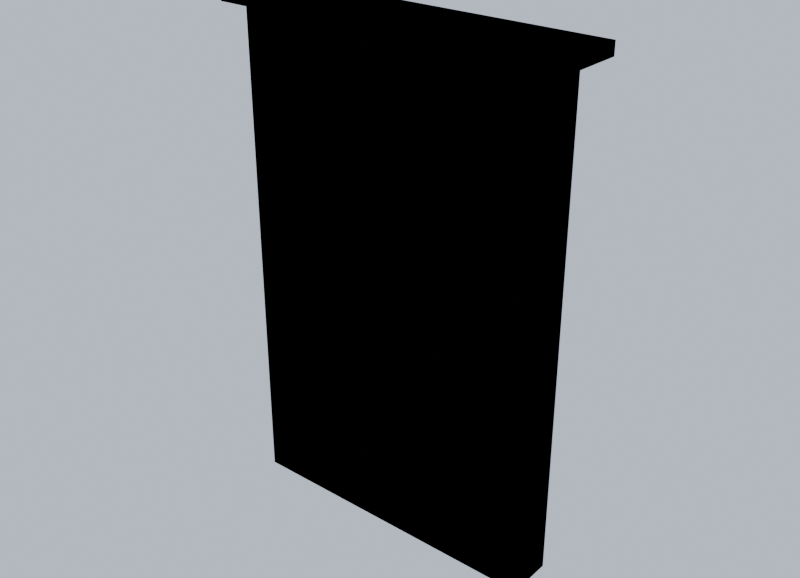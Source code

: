 # Source: bridge_pier.blend  (saved by Blender 5.2.45; exported with 4.5.12 LTS)
import bpy
from mathutils import Matrix  # noqa: F401  (used for matrix-valued properties, if any)

bpy.ops.wm.read_factory_settings(use_empty=True)
scene = bpy.context.scene
scene.name = 'Scene'

# ---- collections
col_collection = bpy.data.collections.new('Collection'); scene.collection.children.link(col_collection)

# ---- materials (node trees are filled in below, after node groups)
mat_concrete = bpy.data.materials.new('Concrete')
mat_concrete.diffuse_color = (0.42, 0.41, 0.39, 1.0)

# ---- material node trees
mat_concrete.use_nodes = True; mat_concrete.node_tree.nodes.clear()
_N = mat_concrete.node_tree.nodes; _L = mat_concrete.node_tree.links
n0 = _N.new('ShaderNodeBsdfPrincipled'); n0.name = 'Principled BSDF'; n0.location = (-200, 100)
n0.inputs[0].default_value = (0.42, 0.41, 0.39, 1.0)
n0.inputs[2].default_value = 0.9
n0.inputs[10].default_value = 0.005
n1 = _N.new('ShaderNodeOutputMaterial'); n1.name = 'Material Output'; n1.location = (200, 100)
_L.new(n0.outputs[0], n1.inputs[0])
n1.is_active_output = True

# ---- world
world_previewworld = bpy.data.worlds.new('PreviewWorld'); scene.world = world_previewworld
world_previewworld.use_nodes = True; world_previewworld.node_tree.nodes.clear()
_N = world_previewworld.node_tree.nodes; _L = world_previewworld.node_tree.links
n0 = _N.new('ShaderNodeBackground'); n0.name = 'Background'; n0.location = (-200, 100)
n0.inputs[0].default_value = (0.62, 0.7, 0.82, 1.0)
n1 = _N.new('ShaderNodeOutputWorld'); n1.name = 'World Output'; n1.location = (200, 100)
_L.new(n0.outputs[0], n1.inputs[0])
n1.is_active_output = True

# ---- lights
light_previewsun = bpy.data.lights.new('PreviewSun', 'SUN')
light_previewsun.angle = 0.05236
light_previewsun.energy = 3.0

# ---- meshes
me_bridge_pier_lod0 = bpy.data.meshes.new('bridge_pier_LOD0')
me_bridge_pier_lod0.from_pydata([(-3.75, -0.55, -13.65), (3.75, -0.55, -13.65), (3.75, 0.55, -13.65), (-3.75, 0.55, -13.65), (-3.75, -0.55, -1.65), (-3.75, 0.55, -1.65), (3.75, 0.55, -1.65), (3.75, -0.55, -1.65), (-3.75, -0.55, -13.65), (-3.75, -0.55, -1.65), (3.75, -0.55, -1.65), (3.75, -0.55, -13.65), (-3.75, 0.55, -13.65), (3.75, 0.55, -13.65), (3.75, 0.55, -1.65), (-3.75, 0.55, -1.65), (-3.75, -0.55, -13.65), (-3.75, 0.55, -13.65), (-3.75, 0.55, -1.65), (-3.75, -0.55, -1.65), (3.75, -0.55, -13.65), (3.75, -0.55, -1.65), (3.75, 0.55, -1.65), (3.75, 0.55, -13.65), (-4.3, -0.75, -1.9), (4.3, -0.75, -1.9), (4.3, 0.75, -1.9), (-4.3, 0.75, -1.9), (-4.3, -0.75, -1.6), (-4.3, 0.75, -1.6), (4.3, 0.75, -1.6), (4.3, -0.75, -1.6), (-4.3, -0.75, -1.9), (-4.3, -0.75, -1.6), (4.3, -0.75, -1.6), (4.3, -0.75, -1.9), (-4.3, 0.75, -1.9), (4.3, 0.75, -1.9), (4.3, 0.75, -1.6), (-4.3, 0.75, -1.6), (-4.3, -0.75, -1.9), (-4.3, 0.75, -1.9), (-4.3, 0.75, -1.6), (-4.3, -0.75, -1.6), (4.3, -0.75, -1.9), (4.3, -0.75, -1.6), (4.3, 0.75, -1.6), (4.3, 0.75, -1.9)], [], [(0, 1, 2, 3), (4, 5, 6, 7), (8, 9, 10, 11), (12, 13, 14, 15), (16, 17, 18, 19), (20, 21, 22, 23), (24, 25, 26, 27), (28, 29, 30, 31), (32, 33, 34, 35), (36, 37, 38, 39), (40, 41, 42, 43), (44, 45, 46, 47)])
_uv = me_bridge_pier_lod0.uv_layers.new(name='UVMap')
_uv.uv.foreach_set('vector', [-3.75, -0.55, 3.75, -0.55, 3.75, 0.55, -3.75, 0.55, -3.75, -0.55, -3.75, 0.55, 3.75, 0.55, 3.75, -0.55, -3.75, -13.65, -3.75, -1.65, 3.75, -1.65, 3.75, -13.65, -3.75, -13.65, 3.75, -13.65, 3.75, -1.65, -3.75, -1.65, -0.55, -13.65, 0.55, -13.65, 0.55, -1.65, -0.55, -1.65, -0.55, -13.65, -0.55, -1.65, 0.55, -1.65, 0.55, -13.65, -4.3, -0.75, 4.3, -0.75, 4.3, 0.75, -4.3, 0.75, -4.3, -0.75, -4.3, 0.75, 4.3, 0.75, 4.3, -0.75, -4.3, -1.9, -4.3, -1.6, 4.3, -1.6, 4.3, -1.9, -4.3, -1.9, 4.3, -1.9, 4.3, -1.6, -4.3, -1.6, -0.75, -1.9, 0.75, -1.9, 0.75, -1.6, -0.75, -1.6, -0.75, -1.9, -0.75, -1.6, 0.75, -1.6, 0.75, -1.9])
_ca = me_bridge_pier_lod0.color_attributes.new('Col', 'BYTE_COLOR', 'CORNER')
_ca.data.foreach_set('color', [0.2159, 0.2159, 0.2159, 1.0, 0.2159, 0.2159, 0.2159, 1.0, 0.2159, 0.2159, 0.2159, 1.0, 0.2159, 0.2159, 0.2159, 1.0, 1.0, 1.0, 1.0, 1.0, 1.0, 1.0, 1.0, 1.0, 1.0, 1.0, 1.0, 1.0, 1.0, 1.0, 1.0, 1.0, 0.2159, 0.2159, 0.2159, 1.0, 1.0, 1.0, 1.0, 1.0, 1.0, 1.0, 1.0, 1.0, 0.2159, 0.2159, 0.2159, 1.0, 0.2159, 0.2159, 0.2159, 1.0, 0.2159, 0.2159, 0.2159, 1.0, 1.0, 1.0, 1.0, 1.0, 1.0, 1.0, 1.0, 1.0, 0.2159, 0.2159, 0.2159, 1.0, 0.2159, 0.2159, 0.2159, 1.0, 1.0, 1.0, 1.0, 1.0, 1.0, 1.0, 1.0, 1.0, 0.2159, 0.2159, 0.2159, 1.0, 1.0, 1.0, 1.0, 1.0, 1.0, 1.0, 1.0, 1.0, 0.2159, 0.2159, 0.2159, 1.0, 0.6038, 0.6038, 0.6038, 1.0, 0.6038, 0.6038, 0.6038, 1.0, 0.6038, 0.6038, 0.6038, 1.0, 0.6038, 0.6038, 0.6038, 1.0, 1.0, 1.0, 1.0, 1.0, 1.0, 1.0, 1.0, 1.0, 1.0, 1.0, 1.0, 1.0, 1.0, 1.0, 1.0, 1.0, 0.6038, 0.6038, 0.6038, 1.0, 1.0, 1.0, 1.0, 1.0, 1.0, 1.0, 1.0, 1.0, 0.6038, 0.6038, 0.6038, 1.0, 0.6038, 0.6038, 0.6038, 1.0, 0.6038, 0.6038, 0.6038, 1.0, 1.0, 1.0, 1.0, 1.0, 1.0, 1.0, 1.0, 1.0, 0.6038, 0.6038, 0.6038, 1.0, 0.6038, 0.6038, 0.6038, 1.0, 1.0, 1.0, 1.0, 1.0, 1.0, 1.0, 1.0, 1.0, 0.6038, 0.6038, 0.6038, 1.0, 1.0, 1.0, 1.0, 1.0, 1.0, 1.0, 1.0, 1.0, 0.6038, 0.6038, 0.6038, 1.0])
me_bridge_pier_lod0.materials.append(mat_concrete)
me_bridge_pier_lod0.update()
me_bridge_pier_lod1 = bpy.data.meshes.new('bridge_pier_LOD1')
me_bridge_pier_lod1.from_pydata([(-3.75, -0.55, -13.65), (3.75, -0.55, -13.65), (3.75, 0.55, -13.65), (-3.75, 0.55, -13.65), (-3.75, -0.55, -1.65), (-3.75, 0.55, -1.65), (3.75, 0.55, -1.65), (3.75, -0.55, -1.65), (-3.75, -0.55, -13.65), (-3.75, -0.55, -1.65), (3.75, -0.55, -1.65), (3.75, -0.55, -13.65), (-3.75, 0.55, -13.65), (3.75, 0.55, -13.65), (3.75, 0.55, -1.65), (-3.75, 0.55, -1.65), (-3.75, -0.55, -13.65), (-3.75, 0.55, -13.65), (-3.75, 0.55, -1.65), (-3.75, -0.55, -1.65), (3.75, -0.55, -13.65), (3.75, -0.55, -1.65), (3.75, 0.55, -1.65), (3.75, 0.55, -13.65), (-4.3, -0.75, -1.9), (4.3, -0.75, -1.9), (4.3, 0.75, -1.9), (-4.3, 0.75, -1.9), (-4.3, -0.75, -1.6), (-4.3, 0.75, -1.6), (4.3, 0.75, -1.6), (4.3, -0.75, -1.6), (-4.3, -0.75, -1.9), (-4.3, -0.75, -1.6), (4.3, -0.75, -1.6), (4.3, -0.75, -1.9), (-4.3, 0.75, -1.9), (4.3, 0.75, -1.9), (4.3, 0.75, -1.6), (-4.3, 0.75, -1.6), (-4.3, -0.75, -1.9), (-4.3, 0.75, -1.9), (-4.3, 0.75, -1.6), (-4.3, -0.75, -1.6), (4.3, -0.75, -1.9), (4.3, -0.75, -1.6), (4.3, 0.75, -1.6), (4.3, 0.75, -1.9)], [], [(0, 1, 2, 3), (4, 5, 6, 7), (8, 9, 10, 11), (12, 13, 14, 15), (16, 17, 18, 19), (20, 21, 22, 23), (24, 25, 26, 27), (28, 29, 30, 31), (32, 33, 34, 35), (36, 37, 38, 39), (40, 41, 42, 43), (44, 45, 46, 47)])
_uv = me_bridge_pier_lod1.uv_layers.new(name='UVMap')
_uv.uv.foreach_set('vector', [-3.75, -0.55, 3.75, -0.55, 3.75, 0.55, -3.75, 0.55, -3.75, -0.55, -3.75, 0.55, 3.75, 0.55, 3.75, -0.55, -3.75, -13.65, -3.75, -1.65, 3.75, -1.65, 3.75, -13.65, -3.75, -13.65, 3.75, -13.65, 3.75, -1.65, -3.75, -1.65, -0.55, -13.65, 0.55, -13.65, 0.55, -1.65, -0.55, -1.65, -0.55, -13.65, -0.55, -1.65, 0.55, -1.65, 0.55, -13.65, -4.3, -0.75, 4.3, -0.75, 4.3, 0.75, -4.3, 0.75, -4.3, -0.75, -4.3, 0.75, 4.3, 0.75, 4.3, -0.75, -4.3, -1.9, -4.3, -1.6, 4.3, -1.6, 4.3, -1.9, -4.3, -1.9, 4.3, -1.9, 4.3, -1.6, -4.3, -1.6, -0.75, -1.9, 0.75, -1.9, 0.75, -1.6, -0.75, -1.6, -0.75, -1.9, -0.75, -1.6, 0.75, -1.6, 0.75, -1.9])
_ca = me_bridge_pier_lod1.color_attributes.new('Col', 'BYTE_COLOR', 'CORNER')
_ca.data.foreach_set('color', [0.2159, 0.2159, 0.2159, 1.0, 0.2159, 0.2159, 0.2159, 1.0, 0.2159, 0.2159, 0.2159, 1.0, 0.2159, 0.2159, 0.2159, 1.0, 1.0, 1.0, 1.0, 1.0, 1.0, 1.0, 1.0, 1.0, 1.0, 1.0, 1.0, 1.0, 1.0, 1.0, 1.0, 1.0, 0.2159, 0.2159, 0.2159, 1.0, 1.0, 1.0, 1.0, 1.0, 1.0, 1.0, 1.0, 1.0, 0.2159, 0.2159, 0.2159, 1.0, 0.2159, 0.2159, 0.2159, 1.0, 0.2159, 0.2159, 0.2159, 1.0, 1.0, 1.0, 1.0, 1.0, 1.0, 1.0, 1.0, 1.0, 0.2159, 0.2159, 0.2159, 1.0, 0.2159, 0.2159, 0.2159, 1.0, 1.0, 1.0, 1.0, 1.0, 1.0, 1.0, 1.0, 1.0, 0.2159, 0.2159, 0.2159, 1.0, 1.0, 1.0, 1.0, 1.0, 1.0, 1.0, 1.0, 1.0, 0.2159, 0.2159, 0.2159, 1.0, 0.6038, 0.6038, 0.6038, 1.0, 0.6038, 0.6038, 0.6038, 1.0, 0.6038, 0.6038, 0.6038, 1.0, 0.6038, 0.6038, 0.6038, 1.0, 1.0, 1.0, 1.0, 1.0, 1.0, 1.0, 1.0, 1.0, 1.0, 1.0, 1.0, 1.0, 1.0, 1.0, 1.0, 1.0, 0.6038, 0.6038, 0.6038, 1.0, 1.0, 1.0, 1.0, 1.0, 1.0, 1.0, 1.0, 1.0, 0.6038, 0.6038, 0.6038, 1.0, 0.6038, 0.6038, 0.6038, 1.0, 0.6038, 0.6038, 0.6038, 1.0, 1.0, 1.0, 1.0, 1.0, 1.0, 1.0, 1.0, 1.0, 0.6038, 0.6038, 0.6038, 1.0, 0.6038, 0.6038, 0.6038, 1.0, 1.0, 1.0, 1.0, 1.0, 1.0, 1.0, 1.0, 1.0, 0.6038, 0.6038, 0.6038, 1.0, 1.0, 1.0, 1.0, 1.0, 1.0, 1.0, 1.0, 1.0, 0.6038, 0.6038, 0.6038, 1.0])
me_bridge_pier_lod1.materials.append(mat_concrete)
me_bridge_pier_lod1.update()

# ---- objects
ob_bridge_pier_lod0 = bpy.data.objects.new('bridge_pier_LOD0', me_bridge_pier_lod0)
ob_bridge_pier_lod1 = bpy.data.objects.new('bridge_pier_LOD1', me_bridge_pier_lod1)
ob_previewsun = bpy.data.objects.new('PreviewSun', light_previewsun)

# ---- transforms, parenting, visibility, modifiers, constraints
ob_bridge_pier_lod0.location = (0.0, 0.0, 0.0)
ob_bridge_pier_lod1.location = (0.0, 0.0, 0.0)
ob_previewsun.location = (0.0, 0.0, 0.0)
ob_previewsun.rotation_euler = (0.8727, 0.0, 0.6109)

# ---- collection membership
scene.collection.objects.link(ob_bridge_pier_lod0)
scene.collection.objects.link(ob_bridge_pier_lod1)
scene.collection.objects.link(ob_previewsun)

# ---- scene / render settings (as saved in the file)
scene.frame_start = 1; scene.frame_end = 250; scene.frame_set(1)
scene.render.engine = 'BLENDER_EEVEE_NEXT'
scene.render.resolution_x = 900
scene.render.resolution_y = 650
scene.render.bake_bias = 0.0
scene.render.bake_samples = 0
scene.render.compositor_device = 'GPU'
scene.eevee.taa_render_samples = 32
scene.eevee.use_volume_custom_range = False
scene.eevee.fast_gi_thickness_near = 0.1
scene.eevee.fast_gi_thickness_far = 0.0
scene.eevee.ray_tracing_options.screen_trace_thickness = 0.1
bpy.context.view_layer.update()

# ---- added for rendering (the .blend has no active camera): camera
cam_auto = bpy.data.cameras.new('AutoCamera')
cam_auto.lens = 50.0
cam_auto.sensor_width = 36.0
cam_auto.clip_end = 1000.0
ob_auto_camera = bpy.data.objects.new('AutoCamera', cam_auto)
scene.collection.objects.link(ob_auto_camera)
ob_auto_camera.location = (13.7673, -16.5207, 3.38883)
ob_auto_camera.rotation_euler = (1.09748, -7.21219e-08, 0.694738)
scene.camera = ob_auto_camera
bpy.context.view_layer.update()

